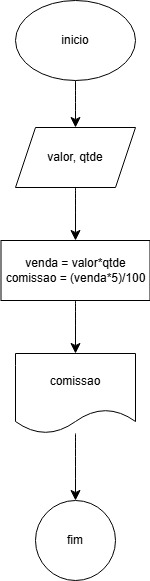

The diagram above was exported from draw.io. Its source (the exported page's mxGraphModel, read from the mxfile embedded in the PNG):
<mxGraphModel dx="538" dy="918" grid="0" gridSize="10" guides="1" tooltips="1" connect="1" arrows="1" fold="1" page="0" pageScale="1" pageWidth="827" pageHeight="1169" math="0" shadow="0">
  <root>
    <mxCell id="0" />
    <mxCell id="1" parent="0" />
    <mxCell id="YguyHfqc_19cQ1vMQlrz-4" value="" style="edgeStyle=none;curved=1;rounded=0;orthogonalLoop=1;jettySize=auto;html=1;fontSize=12;startSize=8;endSize=8;" edge="1" parent="1" source="YguyHfqc_19cQ1vMQlrz-1" target="YguyHfqc_19cQ1vMQlrz-3">
      <mxGeometry relative="1" as="geometry" />
    </mxCell>
    <mxCell id="YguyHfqc_19cQ1vMQlrz-1" value="inicio" style="ellipse;whiteSpace=wrap;html=1;" vertex="1" parent="1">
      <mxGeometry x="155" y="-58" width="120" height="80" as="geometry" />
    </mxCell>
    <mxCell id="YguyHfqc_19cQ1vMQlrz-6" value="" style="edgeStyle=none;curved=1;rounded=0;orthogonalLoop=1;jettySize=auto;html=1;fontSize=12;startSize=8;endSize=8;" edge="1" parent="1" source="YguyHfqc_19cQ1vMQlrz-3" target="YguyHfqc_19cQ1vMQlrz-5">
      <mxGeometry relative="1" as="geometry" />
    </mxCell>
    <mxCell id="YguyHfqc_19cQ1vMQlrz-3" value="valor, qtde" style="shape=parallelogram;perimeter=parallelogramPerimeter;whiteSpace=wrap;html=1;fixedSize=1;" vertex="1" parent="1">
      <mxGeometry x="155" y="69" width="120" height="60" as="geometry" />
    </mxCell>
    <mxCell id="YguyHfqc_19cQ1vMQlrz-8" value="" style="edgeStyle=none;curved=1;rounded=0;orthogonalLoop=1;jettySize=auto;html=1;fontSize=12;startSize=8;endSize=8;" edge="1" parent="1" source="YguyHfqc_19cQ1vMQlrz-5" target="YguyHfqc_19cQ1vMQlrz-7">
      <mxGeometry relative="1" as="geometry" />
    </mxCell>
    <mxCell id="YguyHfqc_19cQ1vMQlrz-5" value="venda = valor*qtde&lt;div&gt;comissao = (venda*5)/100&lt;/div&gt;" style="whiteSpace=wrap;html=1;" vertex="1" parent="1">
      <mxGeometry x="140.5" y="182" width="149" height="60" as="geometry" />
    </mxCell>
    <mxCell id="YguyHfqc_19cQ1vMQlrz-10" value="" style="edgeStyle=none;curved=1;rounded=0;orthogonalLoop=1;jettySize=auto;html=1;fontSize=12;startSize=8;endSize=8;" edge="1" parent="1" source="YguyHfqc_19cQ1vMQlrz-7" target="YguyHfqc_19cQ1vMQlrz-9">
      <mxGeometry relative="1" as="geometry" />
    </mxCell>
    <mxCell id="YguyHfqc_19cQ1vMQlrz-7" value="comissao" style="shape=document;whiteSpace=wrap;html=1;boundedLbl=1;" vertex="1" parent="1">
      <mxGeometry x="155" y="295" width="120" height="80" as="geometry" />
    </mxCell>
    <mxCell id="YguyHfqc_19cQ1vMQlrz-9" value="fim" style="ellipse;whiteSpace=wrap;html=1;" vertex="1" parent="1">
      <mxGeometry x="175" y="442" width="80" height="80" as="geometry" />
    </mxCell>
  </root>
</mxGraphModel>